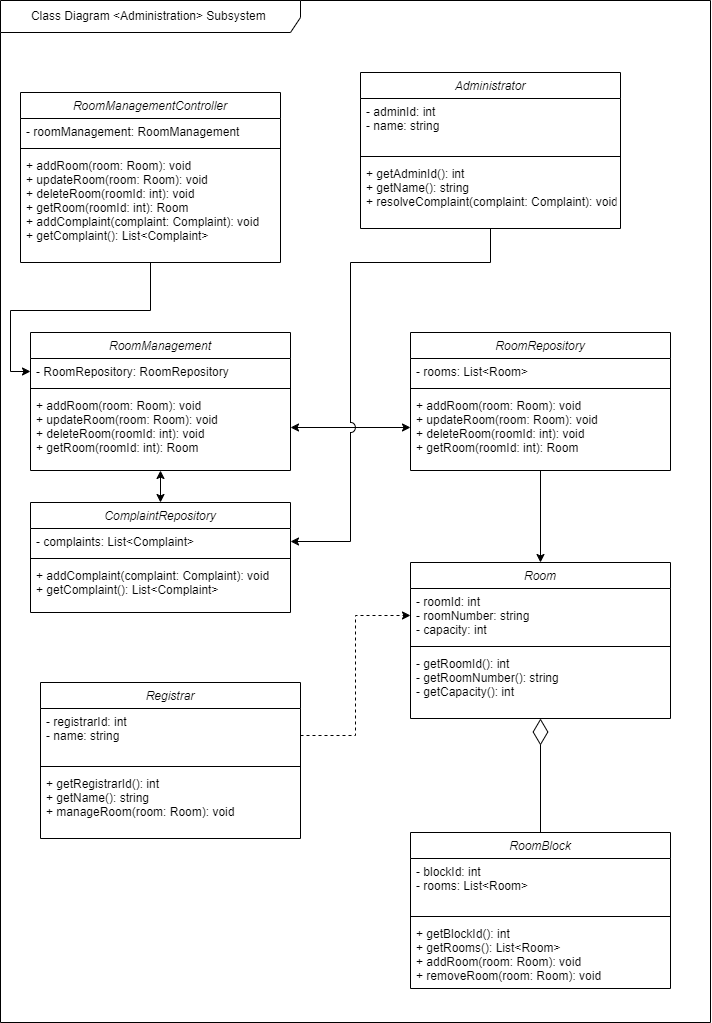

The diagram above was exported from draw.io. Its source (the exported page's mxGraphModel, read from the mxfile embedded in the PNG):
<mxGraphModel dx="937" dy="1877" grid="1" gridSize="10" guides="1" tooltips="1" connect="1" arrows="1" fold="1" page="1" pageScale="1" pageWidth="827" pageHeight="1169" math="0" shadow="0">
  <root>
    <mxCell id="WIyWlLk6GJQsqaUBKTNV-0" />
    <mxCell id="WIyWlLk6GJQsqaUBKTNV-1" parent="WIyWlLk6GJQsqaUBKTNV-0" />
    <mxCell id="zkfFHV4jXpPFQw0GAbJ--0" value="RoomManagement" style="swimlane;fontStyle=2;align=center;verticalAlign=top;childLayout=stackLayout;horizontal=1;startSize=26;horizontalStack=0;resizeParent=1;resizeLast=0;collapsible=1;marginBottom=0;rounded=0;shadow=0;strokeWidth=1;" parent="WIyWlLk6GJQsqaUBKTNV-1" vertex="1">
      <mxGeometry x="120" y="390" width="260" height="138" as="geometry">
        <mxRectangle x="230" y="140" width="160" height="26" as="alternateBounds" />
      </mxGeometry>
    </mxCell>
    <mxCell id="zkfFHV4jXpPFQw0GAbJ--1" value="- RoomRepository: RoomRepository " style="text;align=left;verticalAlign=top;spacingLeft=4;spacingRight=4;overflow=hidden;rotatable=0;points=[[0,0.5],[1,0.5]];portConstraint=eastwest;" parent="zkfFHV4jXpPFQw0GAbJ--0" vertex="1">
      <mxGeometry y="26" width="260" height="26" as="geometry" />
    </mxCell>
    <mxCell id="zkfFHV4jXpPFQw0GAbJ--4" value="" style="line;html=1;strokeWidth=1;align=left;verticalAlign=middle;spacingTop=-1;spacingLeft=3;spacingRight=3;rotatable=0;labelPosition=right;points=[];portConstraint=eastwest;" parent="zkfFHV4jXpPFQw0GAbJ--0" vertex="1">
      <mxGeometry y="52" width="260" height="8" as="geometry" />
    </mxCell>
    <mxCell id="zkfFHV4jXpPFQw0GAbJ--5" value="+ addRoom(room: Room): void&#10;+ updateRoom(room: Room): void&#10;+ deleteRoom(roomId: int): void&#10;+ getRoom(roomId: int): Room" style="text;align=left;verticalAlign=top;spacingLeft=4;spacingRight=4;overflow=hidden;rotatable=0;points=[[0,0.5],[1,0.5]];portConstraint=eastwest;" parent="zkfFHV4jXpPFQw0GAbJ--0" vertex="1">
      <mxGeometry y="60" width="260" height="70" as="geometry" />
    </mxCell>
    <mxCell id="pUoGFyDdMemMMXjqkGEp-13" value="ComplaintRepository" style="swimlane;fontStyle=2;align=center;verticalAlign=top;childLayout=stackLayout;horizontal=1;startSize=26;horizontalStack=0;resizeParent=1;resizeLast=0;collapsible=1;marginBottom=0;rounded=0;shadow=0;strokeWidth=1;" parent="WIyWlLk6GJQsqaUBKTNV-1" vertex="1">
      <mxGeometry x="120" y="560" width="260" height="110" as="geometry">
        <mxRectangle x="230" y="140" width="160" height="26" as="alternateBounds" />
      </mxGeometry>
    </mxCell>
    <mxCell id="pUoGFyDdMemMMXjqkGEp-14" value="- complaints: List&lt;Complaint&gt; " style="text;align=left;verticalAlign=top;spacingLeft=4;spacingRight=4;overflow=hidden;rotatable=0;points=[[0,0.5],[1,0.5]];portConstraint=eastwest;" parent="pUoGFyDdMemMMXjqkGEp-13" vertex="1">
      <mxGeometry y="26" width="260" height="26" as="geometry" />
    </mxCell>
    <mxCell id="pUoGFyDdMemMMXjqkGEp-15" value="" style="line;html=1;strokeWidth=1;align=left;verticalAlign=middle;spacingTop=-1;spacingLeft=3;spacingRight=3;rotatable=0;labelPosition=right;points=[];portConstraint=eastwest;" parent="pUoGFyDdMemMMXjqkGEp-13" vertex="1">
      <mxGeometry y="52" width="260" height="8" as="geometry" />
    </mxCell>
    <mxCell id="pUoGFyDdMemMMXjqkGEp-16" value="+ addComplaint(complaint: Complaint): void&#10;+ getComplaint(): List&lt;Complaint&gt;&#10;" style="text;align=left;verticalAlign=top;spacingLeft=4;spacingRight=4;overflow=hidden;rotatable=0;points=[[0,0.5],[1,0.5]];portConstraint=eastwest;" parent="pUoGFyDdMemMMXjqkGEp-13" vertex="1">
      <mxGeometry y="60" width="260" height="50" as="geometry" />
    </mxCell>
    <mxCell id="pUoGFyDdMemMMXjqkGEp-8" value="RoomRepository" style="swimlane;fontStyle=2;align=center;verticalAlign=top;childLayout=stackLayout;horizontal=1;startSize=26;horizontalStack=0;resizeParent=1;resizeLast=0;collapsible=1;marginBottom=0;rounded=0;shadow=0;strokeWidth=1;" parent="WIyWlLk6GJQsqaUBKTNV-1" vertex="1">
      <mxGeometry x="500" y="390" width="260" height="138" as="geometry">
        <mxRectangle x="230" y="140" width="160" height="26" as="alternateBounds" />
      </mxGeometry>
    </mxCell>
    <mxCell id="pUoGFyDdMemMMXjqkGEp-9" value="- rooms: List&lt;Room&gt; " style="text;align=left;verticalAlign=top;spacingLeft=4;spacingRight=4;overflow=hidden;rotatable=0;points=[[0,0.5],[1,0.5]];portConstraint=eastwest;" parent="pUoGFyDdMemMMXjqkGEp-8" vertex="1">
      <mxGeometry y="26" width="260" height="26" as="geometry" />
    </mxCell>
    <mxCell id="pUoGFyDdMemMMXjqkGEp-10" value="" style="line;html=1;strokeWidth=1;align=left;verticalAlign=middle;spacingTop=-1;spacingLeft=3;spacingRight=3;rotatable=0;labelPosition=right;points=[];portConstraint=eastwest;" parent="pUoGFyDdMemMMXjqkGEp-8" vertex="1">
      <mxGeometry y="52" width="260" height="8" as="geometry" />
    </mxCell>
    <mxCell id="pUoGFyDdMemMMXjqkGEp-11" value="+ addRoom(room: Room): void&#10;+ updateRoom(room: Room): void&#10;+ deleteRoom(roomId: int): void&#10;+ getRoom(roomId: int): Room" style="text;align=left;verticalAlign=top;spacingLeft=4;spacingRight=4;overflow=hidden;rotatable=0;points=[[0,0.5],[1,0.5]];portConstraint=eastwest;" parent="pUoGFyDdMemMMXjqkGEp-8" vertex="1">
      <mxGeometry y="60" width="260" height="70" as="geometry" />
    </mxCell>
    <mxCell id="pUoGFyDdMemMMXjqkGEp-18" value="Room" style="swimlane;fontStyle=2;align=center;verticalAlign=top;childLayout=stackLayout;horizontal=1;startSize=26;horizontalStack=0;resizeParent=1;resizeLast=0;collapsible=1;marginBottom=0;rounded=0;shadow=0;strokeWidth=1;" parent="WIyWlLk6GJQsqaUBKTNV-1" vertex="1">
      <mxGeometry x="500" y="620" width="260" height="156" as="geometry">
        <mxRectangle x="230" y="140" width="160" height="26" as="alternateBounds" />
      </mxGeometry>
    </mxCell>
    <mxCell id="pUoGFyDdMemMMXjqkGEp-19" value="- roomId: int&#10;- roomNumber: string&#10;- capacity: int" style="text;align=left;verticalAlign=top;spacingLeft=4;spacingRight=4;overflow=hidden;rotatable=0;points=[[0,0.5],[1,0.5]];portConstraint=eastwest;" parent="pUoGFyDdMemMMXjqkGEp-18" vertex="1">
      <mxGeometry y="26" width="260" height="54" as="geometry" />
    </mxCell>
    <mxCell id="pUoGFyDdMemMMXjqkGEp-20" value="" style="line;html=1;strokeWidth=1;align=left;verticalAlign=middle;spacingTop=-1;spacingLeft=3;spacingRight=3;rotatable=0;labelPosition=right;points=[];portConstraint=eastwest;" parent="pUoGFyDdMemMMXjqkGEp-18" vertex="1">
      <mxGeometry y="80" width="260" height="8" as="geometry" />
    </mxCell>
    <mxCell id="pUoGFyDdMemMMXjqkGEp-21" value="- getRoomId(): int&#10;- getRoomNumber(): string&#10;- getCapacity(): int" style="text;align=left;verticalAlign=top;spacingLeft=4;spacingRight=4;overflow=hidden;rotatable=0;points=[[0,0.5],[1,0.5]];portConstraint=eastwest;" parent="pUoGFyDdMemMMXjqkGEp-18" vertex="1">
      <mxGeometry y="88" width="260" height="58" as="geometry" />
    </mxCell>
    <mxCell id="pUoGFyDdMemMMXjqkGEp-22" value="RoomBlock" style="swimlane;fontStyle=2;align=center;verticalAlign=top;childLayout=stackLayout;horizontal=1;startSize=26;horizontalStack=0;resizeParent=1;resizeLast=0;collapsible=1;marginBottom=0;rounded=0;shadow=0;strokeWidth=1;" parent="WIyWlLk6GJQsqaUBKTNV-1" vertex="1">
      <mxGeometry x="500" y="890" width="260" height="156" as="geometry">
        <mxRectangle x="230" y="140" width="160" height="26" as="alternateBounds" />
      </mxGeometry>
    </mxCell>
    <mxCell id="pUoGFyDdMemMMXjqkGEp-23" value="- blockId: int&#10;- rooms: List&lt;Room&gt;" style="text;align=left;verticalAlign=top;spacingLeft=4;spacingRight=4;overflow=hidden;rotatable=0;points=[[0,0.5],[1,0.5]];portConstraint=eastwest;" parent="pUoGFyDdMemMMXjqkGEp-22" vertex="1">
      <mxGeometry y="26" width="260" height="54" as="geometry" />
    </mxCell>
    <mxCell id="pUoGFyDdMemMMXjqkGEp-24" value="" style="line;html=1;strokeWidth=1;align=left;verticalAlign=middle;spacingTop=-1;spacingLeft=3;spacingRight=3;rotatable=0;labelPosition=right;points=[];portConstraint=eastwest;" parent="pUoGFyDdMemMMXjqkGEp-22" vertex="1">
      <mxGeometry y="80" width="260" height="8" as="geometry" />
    </mxCell>
    <mxCell id="pUoGFyDdMemMMXjqkGEp-25" value="+ getBlockId(): int&#10;+ getRooms(): List&lt;Room&gt;&#10;+ addRoom(room: Room): void&#10;+ removeRoom(room: Room): void" style="text;align=left;verticalAlign=top;spacingLeft=4;spacingRight=4;overflow=hidden;rotatable=0;points=[[0,0.5],[1,0.5]];portConstraint=eastwest;" parent="pUoGFyDdMemMMXjqkGEp-22" vertex="1">
      <mxGeometry y="88" width="260" height="62" as="geometry" />
    </mxCell>
    <mxCell id="pUoGFyDdMemMMXjqkGEp-28" value="" style="endArrow=classic;html=1;rounded=0;entryX=0.5;entryY=0;entryDx=0;entryDy=0;exitX=0.5;exitY=1;exitDx=0;exitDy=0;" parent="WIyWlLk6GJQsqaUBKTNV-1" source="pUoGFyDdMemMMXjqkGEp-8" target="pUoGFyDdMemMMXjqkGEp-18" edge="1">
      <mxGeometry width="50" height="50" relative="1" as="geometry">
        <mxPoint x="650" y="250" as="sourcePoint" />
        <mxPoint x="560" y="360" as="targetPoint" />
      </mxGeometry>
    </mxCell>
    <mxCell id="pUoGFyDdMemMMXjqkGEp-30" value="" style="endArrow=classic;startArrow=classic;html=1;rounded=0;exitX=0.5;exitY=0;exitDx=0;exitDy=0;entryX=0.5;entryY=1;entryDx=0;entryDy=0;" parent="WIyWlLk6GJQsqaUBKTNV-1" source="pUoGFyDdMemMMXjqkGEp-13" target="zkfFHV4jXpPFQw0GAbJ--0" edge="1">
      <mxGeometry width="50" height="50" relative="1" as="geometry">
        <mxPoint x="220" y="390" as="sourcePoint" />
        <mxPoint x="240" y="260" as="targetPoint" />
      </mxGeometry>
    </mxCell>
    <mxCell id="pUoGFyDdMemMMXjqkGEp-31" value="" style="endArrow=classic;startArrow=classic;html=1;rounded=0;exitX=1;exitY=0.5;exitDx=0;exitDy=0;entryX=0;entryY=0.5;entryDx=0;entryDy=0;" parent="WIyWlLk6GJQsqaUBKTNV-1" edge="1" target="pUoGFyDdMemMMXjqkGEp-11" source="zkfFHV4jXpPFQw0GAbJ--5">
      <mxGeometry width="50" height="50" relative="1" as="geometry">
        <mxPoint x="380" y="190" as="sourcePoint" />
        <mxPoint x="510" y="190" as="targetPoint" />
        <Array as="points" />
      </mxGeometry>
    </mxCell>
    <mxCell id="pUoGFyDdMemMMXjqkGEp-32" value="Class Diagram &amp;lt;Administration&amp;gt; Subsystem&amp;nbsp;" style="shape=umlFrame;whiteSpace=wrap;html=1;pointerEvents=0;width=300;height=32;" parent="WIyWlLk6GJQsqaUBKTNV-1" vertex="1">
      <mxGeometry x="90" y="58" width="710" height="1022" as="geometry" />
    </mxCell>
    <mxCell id="IVETvWHCc3Rdoc9IzeUL-14" value="" style="edgeStyle=orthogonalEdgeStyle;rounded=0;orthogonalLoop=1;jettySize=auto;html=1;" edge="1" parent="WIyWlLk6GJQsqaUBKTNV-1" source="IVETvWHCc3Rdoc9IzeUL-0" target="zkfFHV4jXpPFQw0GAbJ--1">
      <mxGeometry relative="1" as="geometry" />
    </mxCell>
    <mxCell id="IVETvWHCc3Rdoc9IzeUL-0" value="RoomManagementController" style="swimlane;fontStyle=2;align=center;verticalAlign=top;childLayout=stackLayout;horizontal=1;startSize=26;horizontalStack=0;resizeParent=1;resizeLast=0;collapsible=1;marginBottom=0;rounded=0;shadow=0;strokeWidth=1;" vertex="1" parent="WIyWlLk6GJQsqaUBKTNV-1">
      <mxGeometry x="110" y="150" width="260" height="170" as="geometry">
        <mxRectangle x="230" y="140" width="160" height="26" as="alternateBounds" />
      </mxGeometry>
    </mxCell>
    <mxCell id="IVETvWHCc3Rdoc9IzeUL-1" value="- roomManagement: RoomManagement " style="text;align=left;verticalAlign=top;spacingLeft=4;spacingRight=4;overflow=hidden;rotatable=0;points=[[0,0.5],[1,0.5]];portConstraint=eastwest;" vertex="1" parent="IVETvWHCc3Rdoc9IzeUL-0">
      <mxGeometry y="26" width="260" height="26" as="geometry" />
    </mxCell>
    <mxCell id="IVETvWHCc3Rdoc9IzeUL-2" value="" style="line;html=1;strokeWidth=1;align=left;verticalAlign=middle;spacingTop=-1;spacingLeft=3;spacingRight=3;rotatable=0;labelPosition=right;points=[];portConstraint=eastwest;" vertex="1" parent="IVETvWHCc3Rdoc9IzeUL-0">
      <mxGeometry y="52" width="260" height="8" as="geometry" />
    </mxCell>
    <mxCell id="IVETvWHCc3Rdoc9IzeUL-3" value="+ addRoom(room: Room): void&#10;+ updateRoom(room: Room): void&#10;+ deleteRoom(roomId: int): void&#10;+ getRoom(roomId: int): Room&#10;+ addComplaint(complaint: Complaint): void&#10;+ getComplaint(): List&lt;Complaint&gt;&#10;" style="text;align=left;verticalAlign=top;spacingLeft=4;spacingRight=4;overflow=hidden;rotatable=0;points=[[0,0.5],[1,0.5]];portConstraint=eastwest;" vertex="1" parent="IVETvWHCc3Rdoc9IzeUL-0">
      <mxGeometry y="60" width="260" height="110" as="geometry" />
    </mxCell>
    <mxCell id="IVETvWHCc3Rdoc9IzeUL-4" value="Administrator" style="swimlane;fontStyle=2;align=center;verticalAlign=top;childLayout=stackLayout;horizontal=1;startSize=26;horizontalStack=0;resizeParent=1;resizeLast=0;collapsible=1;marginBottom=0;rounded=0;shadow=0;strokeWidth=1;" vertex="1" parent="WIyWlLk6GJQsqaUBKTNV-1">
      <mxGeometry x="450" y="130" width="260" height="156" as="geometry">
        <mxRectangle x="230" y="140" width="160" height="26" as="alternateBounds" />
      </mxGeometry>
    </mxCell>
    <mxCell id="IVETvWHCc3Rdoc9IzeUL-5" value="- adminId: int&#10;- name: string" style="text;align=left;verticalAlign=top;spacingLeft=4;spacingRight=4;overflow=hidden;rotatable=0;points=[[0,0.5],[1,0.5]];portConstraint=eastwest;" vertex="1" parent="IVETvWHCc3Rdoc9IzeUL-4">
      <mxGeometry y="26" width="260" height="54" as="geometry" />
    </mxCell>
    <mxCell id="IVETvWHCc3Rdoc9IzeUL-6" value="" style="line;html=1;strokeWidth=1;align=left;verticalAlign=middle;spacingTop=-1;spacingLeft=3;spacingRight=3;rotatable=0;labelPosition=right;points=[];portConstraint=eastwest;" vertex="1" parent="IVETvWHCc3Rdoc9IzeUL-4">
      <mxGeometry y="80" width="260" height="8" as="geometry" />
    </mxCell>
    <mxCell id="IVETvWHCc3Rdoc9IzeUL-7" value="+ getAdminId(): int&#10;+ getName(): string&#10;+ resolveComplaint(complaint: Complaint): void&#10;" style="text;align=left;verticalAlign=top;spacingLeft=4;spacingRight=4;overflow=hidden;rotatable=0;points=[[0,0.5],[1,0.5]];portConstraint=eastwest;" vertex="1" parent="IVETvWHCc3Rdoc9IzeUL-4">
      <mxGeometry y="88" width="260" height="62" as="geometry" />
    </mxCell>
    <mxCell id="IVETvWHCc3Rdoc9IzeUL-8" value="Registrar" style="swimlane;fontStyle=2;align=center;verticalAlign=top;childLayout=stackLayout;horizontal=1;startSize=26;horizontalStack=0;resizeParent=1;resizeLast=0;collapsible=1;marginBottom=0;rounded=0;shadow=0;strokeWidth=1;" vertex="1" parent="WIyWlLk6GJQsqaUBKTNV-1">
      <mxGeometry x="130" y="740" width="260" height="156" as="geometry">
        <mxRectangle x="230" y="140" width="160" height="26" as="alternateBounds" />
      </mxGeometry>
    </mxCell>
    <mxCell id="IVETvWHCc3Rdoc9IzeUL-9" value="- registrarId: int&#10;- name: string" style="text;align=left;verticalAlign=top;spacingLeft=4;spacingRight=4;overflow=hidden;rotatable=0;points=[[0,0.5],[1,0.5]];portConstraint=eastwest;" vertex="1" parent="IVETvWHCc3Rdoc9IzeUL-8">
      <mxGeometry y="26" width="260" height="54" as="geometry" />
    </mxCell>
    <mxCell id="IVETvWHCc3Rdoc9IzeUL-10" value="" style="line;html=1;strokeWidth=1;align=left;verticalAlign=middle;spacingTop=-1;spacingLeft=3;spacingRight=3;rotatable=0;labelPosition=right;points=[];portConstraint=eastwest;" vertex="1" parent="IVETvWHCc3Rdoc9IzeUL-8">
      <mxGeometry y="80" width="260" height="8" as="geometry" />
    </mxCell>
    <mxCell id="IVETvWHCc3Rdoc9IzeUL-11" value="+ getRegistrarId(): int&#10;+ getName(): string&#10;+ manageRoom(room: Room): void" style="text;align=left;verticalAlign=top;spacingLeft=4;spacingRight=4;overflow=hidden;rotatable=0;points=[[0,0.5],[1,0.5]];portConstraint=eastwest;" vertex="1" parent="IVETvWHCc3Rdoc9IzeUL-8">
      <mxGeometry y="88" width="260" height="62" as="geometry" />
    </mxCell>
    <mxCell id="IVETvWHCc3Rdoc9IzeUL-15" style="edgeStyle=orthogonalEdgeStyle;rounded=0;orthogonalLoop=1;jettySize=auto;html=1;dashed=1;" edge="1" parent="WIyWlLk6GJQsqaUBKTNV-1" source="IVETvWHCc3Rdoc9IzeUL-9" target="pUoGFyDdMemMMXjqkGEp-19">
      <mxGeometry relative="1" as="geometry" />
    </mxCell>
    <mxCell id="IVETvWHCc3Rdoc9IzeUL-16" value="" style="endArrow=diamondThin;endFill=0;endSize=24;html=1;rounded=0;exitX=0.5;exitY=0;exitDx=0;exitDy=0;entryX=0.5;entryY=1;entryDx=0;entryDy=0;" edge="1" parent="WIyWlLk6GJQsqaUBKTNV-1" source="pUoGFyDdMemMMXjqkGEp-22" target="pUoGFyDdMemMMXjqkGEp-18">
      <mxGeometry width="160" relative="1" as="geometry">
        <mxPoint x="660" y="730" as="sourcePoint" />
        <mxPoint x="640" y="780" as="targetPoint" />
      </mxGeometry>
    </mxCell>
    <mxCell id="IVETvWHCc3Rdoc9IzeUL-17" value="" style="endArrow=classic;html=1;rounded=0;exitX=0.5;exitY=1;exitDx=0;exitDy=0;entryX=1;entryY=0.5;entryDx=0;entryDy=0;edgeStyle=orthogonalEdgeStyle;jumpStyle=arc;jumpSize=10;" edge="1" parent="WIyWlLk6GJQsqaUBKTNV-1" source="IVETvWHCc3Rdoc9IzeUL-4" target="pUoGFyDdMemMMXjqkGEp-14">
      <mxGeometry width="50" height="50" relative="1" as="geometry">
        <mxPoint x="750" y="460" as="sourcePoint" />
        <mxPoint x="800" y="410" as="targetPoint" />
        <Array as="points">
          <mxPoint x="580" y="320" />
          <mxPoint x="440" y="320" />
          <mxPoint x="440" y="599" />
        </Array>
      </mxGeometry>
    </mxCell>
  </root>
</mxGraphModel>